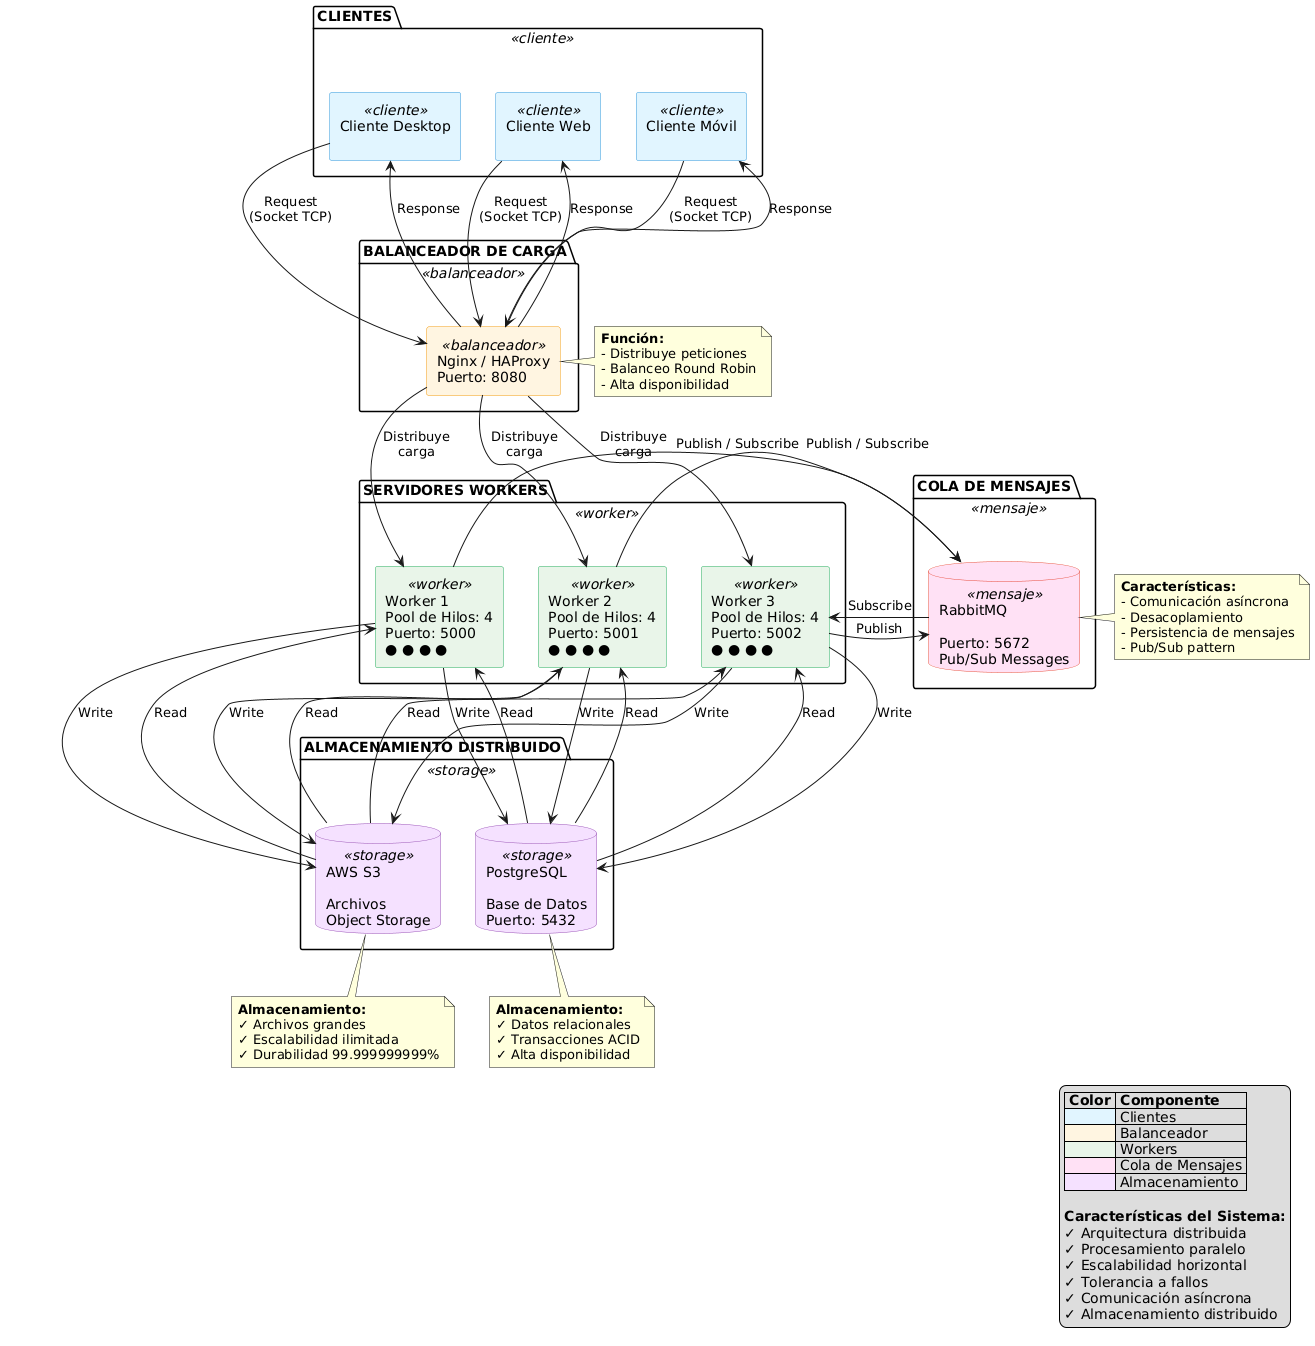

The diagram above was rendered by PlantUML. Its source (embedded in the PNG):
@startuml
!define RECTANGLE class


' ===== COLORES DE ESTILOS =====
skinparam rectangle {
    BackgroundColor<<cliente>> #E1F5FF
    BorderColor<<cliente>> #3498DB
    BackgroundColor<<balanceador>> #FFF4E1
    BorderColor<<balanceador>> #F39C12
    BackgroundColor<<worker>> #E8F5E8
    BorderColor<<worker>> #27AE60
}

skinparam database {
    BackgroundColor<<mensaje>> #FFE1F5
    BorderColor<<mensaje>> #E74C3C
    BackgroundColor<<storage>> #F5E1FF
    BorderColor<<storage>> #9B59B6
}

' ===== CLIENTES =====
package "CLIENTES" <<cliente>> {
    rectangle "Cliente Móvil\n" as CM <<cliente>>
    rectangle "Cliente Web\n" as CW <<cliente>>
    rectangle "Cliente Desktop\n" as CD <<cliente>>
}

' ===== BALANCEADOR DE CARGA =====
package "BALANCEADOR DE CARGA" <<balanceador>> {
    rectangle "Nginx / HAProxy\nPuerto: 8080" as LB <<balanceador>>
}

' ===== SERVIDORES WORKERS =====
package "SERVIDORES WORKERS" <<worker>> {
    rectangle "Worker 1\nPool de Hilos: 4\nPuerto: 5000\n● ● ● ●" as W1 <<worker>>
    rectangle "Worker 2\nPool de Hilos: 4\nPuerto: 5001\n● ● ● ●" as W2 <<worker>>
    rectangle "Worker 3\nPool de Hilos: 4\nPuerto: 5002\n● ● ● ●" as W3 <<worker>>
}

' ===== COLA DE MENSAJES =====
package "COLA DE MENSAJES" <<mensaje>> {
    database "RabbitMQ\n\nPuerto: 5672\nPub/Sub Messages" as RMQ <<mensaje>>
}

' ===== ALMACENAMIENTO DISTRIBUIDO =====
package "ALMACENAMIENTO DISTRIBUIDO" <<storage>> {
    database "PostgreSQL\n\nBase de Datos\nPuerto: 5432" as PG <<storage>>
    database "AWS S3\n\nArchivos\nObject Storage" as S3 <<storage>>
}

' ===== CONEXIONES =====
CM -down-> LB : Request\n(Socket TCP)
CW -down-> LB : Request\n(Socket TCP)
CD -down-> LB : Request\n(Socket TCP)
LB -up-> CM : Response
LB -up-> CW : Response
LB -up-> CD : Response

LB -down-> W1 : Distribuye\ncarga
LB -down-> W2 : Distribuye\ncarga
LB -down-> W3 : Distribuye\ncarga

W1 -right-> RMQ : Publish / Subscribe
W2 -right-> RMQ : Publish / Subscribe
W3 -right-> RMQ : Publish
RMQ -left-> W3 : Subscribe

W1 -down-> PG : Write
W1 -down-> S3 : Write
W2 -down-> PG : Write
W2 -down-> S3 : Write
W3 -down-> PG : Write
W3 -down-> S3 : Write

PG -up-> W1 : Read
PG -up-> W2 : Read
PG -up-> W3 : Read
S3 -up-> W1 : Read
S3 -up-> W2 : Read
S3 -up-> W3 : Read

' ===== NOTAS =====
note right of LB
  **Función:**
  - Distribuye peticiones
  - Balanceo Round Robin
  - Alta disponibilidad
end note

note right of RMQ
  **Características:**
  - Comunicación asíncrona
  - Desacoplamiento
  - Persistencia de mensajes
  - Pub/Sub pattern
end note

note bottom of PG
  **Almacenamiento:**
  ✓ Datos relacionales
  ✓ Transacciones ACID
  ✓ Alta disponibilidad
end note

note bottom of S3
  **Almacenamiento:**
  ✓ Archivos grandes
  ✓ Escalabilidad ilimitada
  ✓ Durabilidad 99.999999999%
end note

' ===== LEYENDA =====
legend right
  |= Color |= Componente |
  |<#E1F5FF>| Clientes |
  |<#FFF4E1>| Balanceador |
  |<#E8F5E8>| Workers |
  |<#FFE1F5>| Cola de Mensajes |
  |<#F5E1FF>| Almacenamiento |
  
  **Características del Sistema:**
  ✓ Arquitectura distribuida
  ✓ Procesamiento paralelo
  ✓ Escalabilidad horizontal
  ✓ Tolerancia a fallos
  ✓ Comunicación asíncrona
  ✓ Almacenamiento distribuido
end legend
@enduml